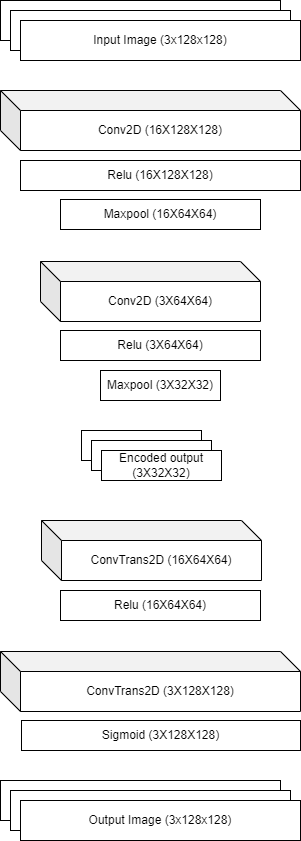

The diagram above was exported from draw.io. Its source (the exported page's mxGraphModel, read from the mxfile embedded in the PNG):
<mxGraphModel dx="938" dy="514" grid="1" gridSize="10" guides="1" tooltips="1" connect="1" arrows="1" fold="1" page="1" pageScale="1" pageWidth="850" pageHeight="1100" math="0" shadow="0">
  <root>
    <mxCell id="0" />
    <mxCell id="1" parent="0" />
    <mxCell id="0YCY6WONessUnANoPxZn-3" value="" style="rounded=0;whiteSpace=wrap;html=1;" vertex="1" parent="1">
      <mxGeometry x="180" y="100" width="280" height="40" as="geometry" />
    </mxCell>
    <mxCell id="0YCY6WONessUnANoPxZn-2" value="" style="rounded=0;whiteSpace=wrap;html=1;" vertex="1" parent="1">
      <mxGeometry x="190" y="110" width="280" height="40" as="geometry" />
    </mxCell>
    <mxCell id="0YCY6WONessUnANoPxZn-1" value="Input Image (3x128x128)" style="rounded=0;whiteSpace=wrap;html=1;" vertex="1" parent="1">
      <mxGeometry x="200" y="120" width="280" height="40" as="geometry" />
    </mxCell>
    <mxCell id="0YCY6WONessUnANoPxZn-4" value="Conv2D (16X128X128)" style="shape=cube;whiteSpace=wrap;html=1;boundedLbl=1;backgroundOutline=1;darkOpacity=0.05;darkOpacity2=0.1;" vertex="1" parent="1">
      <mxGeometry x="180" y="190" width="300" height="60" as="geometry" />
    </mxCell>
    <mxCell id="0YCY6WONessUnANoPxZn-5" value="Relu (16X128X128)" style="rounded=0;whiteSpace=wrap;html=1;" vertex="1" parent="1">
      <mxGeometry x="200" y="260" width="280" height="30" as="geometry" />
    </mxCell>
    <mxCell id="0YCY6WONessUnANoPxZn-6" value="Maxpool (16X64X64)" style="rounded=0;whiteSpace=wrap;html=1;" vertex="1" parent="1">
      <mxGeometry x="240" y="299" width="200" height="30" as="geometry" />
    </mxCell>
    <mxCell id="0YCY6WONessUnANoPxZn-7" value="Conv2D (3X64X64)" style="shape=cube;whiteSpace=wrap;html=1;boundedLbl=1;backgroundOutline=1;darkOpacity=0.05;darkOpacity2=0.1;" vertex="1" parent="1">
      <mxGeometry x="220" y="361" width="220" height="60" as="geometry" />
    </mxCell>
    <mxCell id="0YCY6WONessUnANoPxZn-8" value="Relu (3X64X64)" style="rounded=0;whiteSpace=wrap;html=1;" vertex="1" parent="1">
      <mxGeometry x="240" y="430" width="200" height="30" as="geometry" />
    </mxCell>
    <mxCell id="0YCY6WONessUnANoPxZn-9" value="Maxpool (3X32X32)" style="rounded=0;whiteSpace=wrap;html=1;" vertex="1" parent="1">
      <mxGeometry x="280" y="470" width="120" height="30" as="geometry" />
    </mxCell>
    <mxCell id="0YCY6WONessUnANoPxZn-10" value="" style="rounded=0;whiteSpace=wrap;html=1;" vertex="1" parent="1">
      <mxGeometry x="261" y="530" width="120" height="30" as="geometry" />
    </mxCell>
    <mxCell id="0YCY6WONessUnANoPxZn-11" value="" style="rounded=0;whiteSpace=wrap;html=1;" vertex="1" parent="1">
      <mxGeometry x="271" y="540" width="120" height="30" as="geometry" />
    </mxCell>
    <mxCell id="0YCY6WONessUnANoPxZn-12" value="Encoded output&lt;br&gt;(3X32X32)" style="rounded=0;whiteSpace=wrap;html=1;" vertex="1" parent="1">
      <mxGeometry x="281" y="550" width="120" height="30" as="geometry" />
    </mxCell>
    <mxCell id="0YCY6WONessUnANoPxZn-13" value="ConvTrans2D (16X64X64)" style="shape=cube;whiteSpace=wrap;html=1;boundedLbl=1;backgroundOutline=1;darkOpacity=0.05;darkOpacity2=0.1;" vertex="1" parent="1">
      <mxGeometry x="221" y="620" width="220" height="60" as="geometry" />
    </mxCell>
    <mxCell id="0YCY6WONessUnANoPxZn-14" value="Relu (16X64X64)" style="rounded=0;whiteSpace=wrap;html=1;" vertex="1" parent="1">
      <mxGeometry x="240" y="690" width="200" height="30" as="geometry" />
    </mxCell>
    <mxCell id="0YCY6WONessUnANoPxZn-15" value="ConvTrans2D (3X128X128)" style="shape=cube;whiteSpace=wrap;html=1;boundedLbl=1;backgroundOutline=1;darkOpacity=0.05;darkOpacity2=0.1;" vertex="1" parent="1">
      <mxGeometry x="180" y="751" width="300" height="60" as="geometry" />
    </mxCell>
    <mxCell id="0YCY6WONessUnANoPxZn-16" value="Sigmoid (3X128X128)" style="rounded=0;whiteSpace=wrap;html=1;" vertex="1" parent="1">
      <mxGeometry x="201" y="820" width="279" height="30" as="geometry" />
    </mxCell>
    <mxCell id="0YCY6WONessUnANoPxZn-17" value="" style="rounded=0;whiteSpace=wrap;html=1;" vertex="1" parent="1">
      <mxGeometry x="180" y="880" width="280" height="40" as="geometry" />
    </mxCell>
    <mxCell id="0YCY6WONessUnANoPxZn-18" value="" style="rounded=0;whiteSpace=wrap;html=1;" vertex="1" parent="1">
      <mxGeometry x="190" y="890" width="280" height="40" as="geometry" />
    </mxCell>
    <mxCell id="0YCY6WONessUnANoPxZn-19" value="Output Image (3x128x128)" style="rounded=0;whiteSpace=wrap;html=1;" vertex="1" parent="1">
      <mxGeometry x="200" y="900" width="280" height="40" as="geometry" />
    </mxCell>
  </root>
</mxGraphModel>